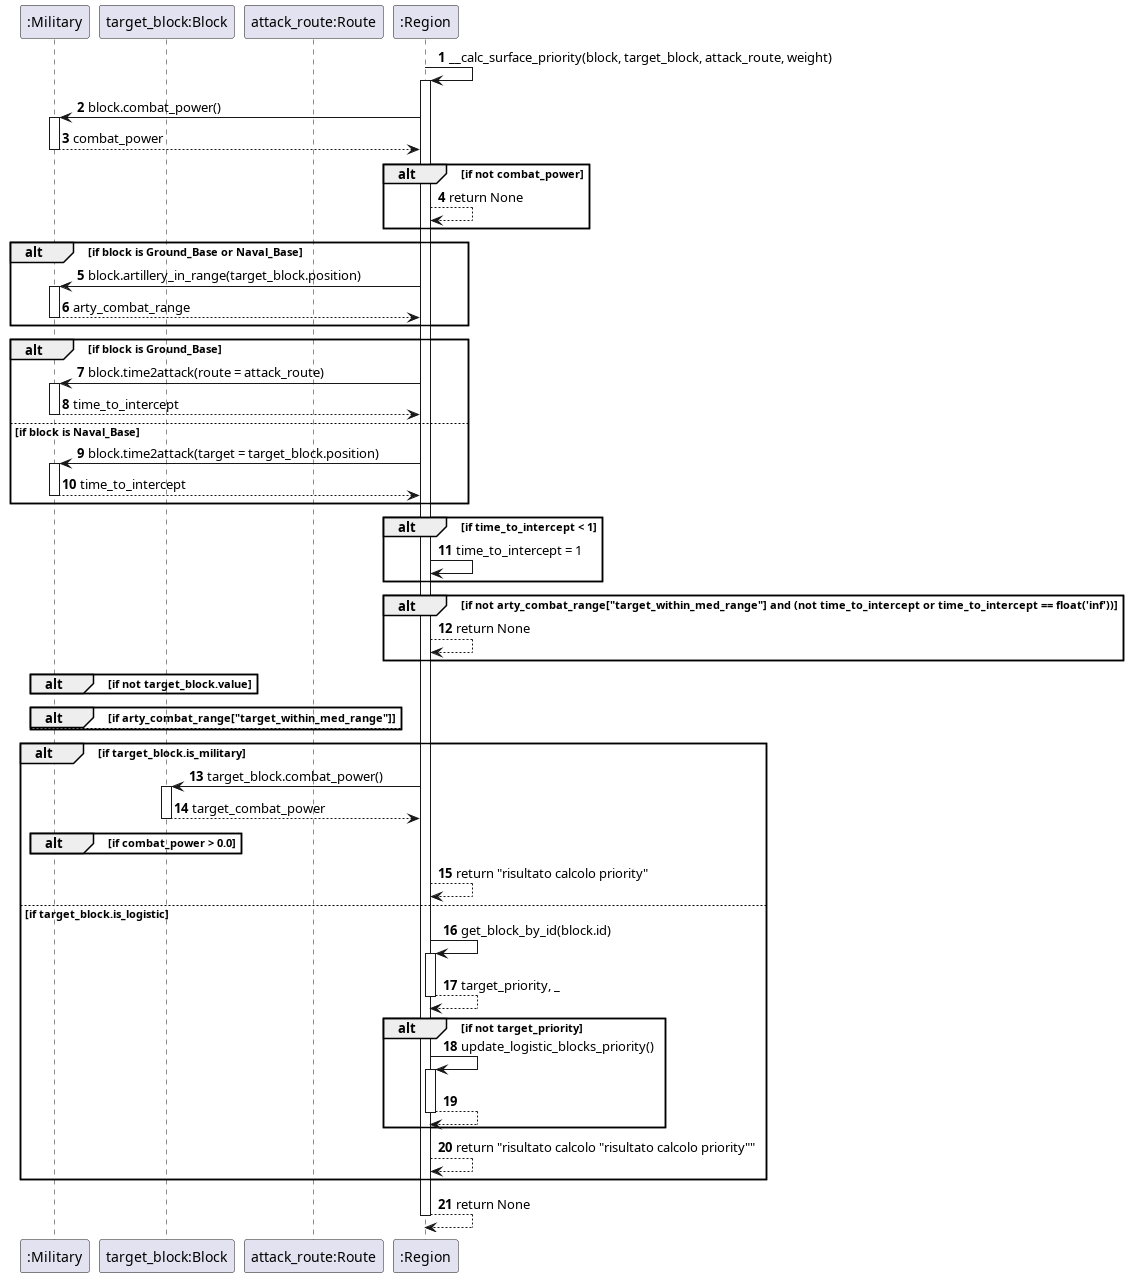

The diagram above was rendered by PlantUML. Its source (embedded in the PNG):
@startuml __calc_surface_priority
autonumber
participant ":Military" as Military
participant "target_block:Block" as Block
participant "attack_route:Route" as Route
participant ":Region" as Region

Region -> Region: __calc_surface_priority(block, target_block, attack_route, weight)
activate Region

Region -> Military: block.combat_power()
activate Military
Military --> Region: combat_power
deactivate Military

alt if not combat_power
    Region --> Region: return None
end

alt if block is Ground_Base or Naval_Base
    Region -> Military: block.artillery_in_range(target_block.position)
    activate Military
    Military --> Region: arty_combat_range
    deactivate Military
end

alt if block is Ground_Base
    Region -> Military: block.time2attack(route = attack_route)
    activate Military
    Military --> Region: time_to_intercept
    deactivate Military
else if block is Naval_Base
    Region -> Military: block.time2attack(target = target_block.position)
    activate Military
    Military --> Region: time_to_intercept
    deactivate Military
end

alt if time_to_intercept < 1
    Region -> Region: time_to_intercept = 1
end

alt if not arty_combat_range["target_within_med_range"] and (not time_to_intercept or time_to_intercept == float('inf'))
    Region --> Region: return None
end

!define target_default_strategic_value target_block.value
alt if not target_default_strategic_value
    !define target_default_strategic_value 1
end

alt if arty_combat_range["target_within_med_range"]
    !define range_ratio arty_combat_range["med_range_ratio"]
else
    !define range_ratio 1
end

alt if target_block.is_military
    Region -> Block: target_block.combat_power()
    activate Block
    Block --> Region: target_combat_power
    deactivate Block

    alt if combat_power > 0.0
        !define combat_power_ratio "risultato calcolo ratio"
    end
    !define priority "risultato calcolo priority"
    Region --> Region: return priority
else if target_block.is_logistic
    Region -> Region: get_block_by_id(block.id)
    activate Region
    Region --> Region: target_priority, _
    deactivate Region
    alt if not target_priority
        Region -> Region: update_logistic_blocks_priority()
        activate Region
        Region --> Region:
        deactivate Region
    end
    !define priority "risultato calcolo priority"
    Region --> Region: return priority
end

Region --> Region: return None
deactivate Region
@enduml